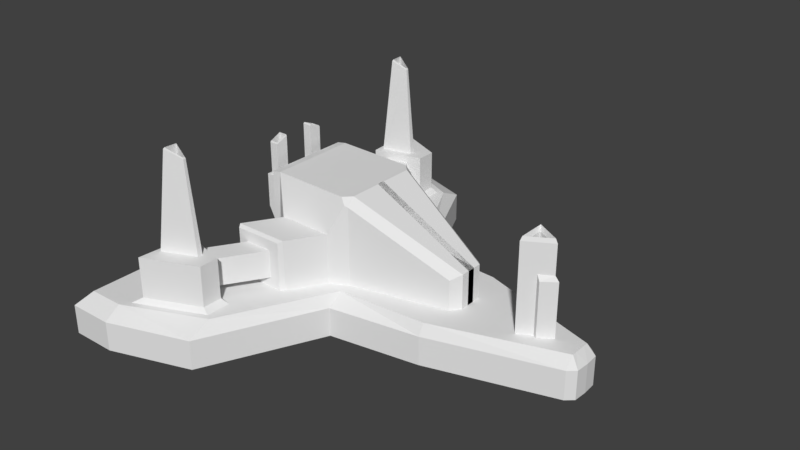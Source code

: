 # Source: Power_Station.blend  (saved by Blender 2.80.75; exported with 4.5.12 LTS)
import bpy
from mathutils import Matrix  # noqa: F401  (used for matrix-valued properties, if any)

bpy.ops.wm.read_factory_settings(use_empty=True)
scene = bpy.context.scene
scene.name = 'Scene'

# ---- collections
col_collection_1 = bpy.data.collections.new('Collection 1'); scene.collection.children.link(col_collection_1)

# ---- world
world_world = bpy.data.worlds.new('World'); scene.world = world_world
world_world.color = (0.05088, 0.05088, 0.05088)
world_world.use_sun_shadow = False
world_world.sun_shadow_jitter_overblur = 0.0
world_world.cycles.sampling_method = 'MANUAL'

# ---- meshes
me_cube = bpy.data.meshes.new('Cube')
me_cube.from_pydata([(-1.004, 1.914, 0.0), (-1.004, 1.914, 0.2599), (1.0, 0.5114, 0.0), (1.0, 0.5114, 0.2599), (2.108, 0.1821, 0.2599), (2.108, 0.1821, 0.0), (-0.2958, 1.675, 0.0), (-0.2958, 1.675, 0.2599), (-0.7194, 0.0, 0.0), (-0.7194, 0.0, 0.2599), (-1.405, 1.914, 0.2599), (2.181, 0.0, 0.0), (2.181, 0.0, 0.2599), (-1.405, 0.948, 0.2599), (-0.6294, 0.0, 0.3576), (-0.9479, 1.692, 0.3576), (-0.3469, 1.433, 0.3576), (1.0, 0.4545, 0.3576), (2.108, 0.09784, 0.3576), (1.0, 0.0, 0.3576), (2.108, 0.0, 0.3576), (-0.05848, 0.0, 0.3576), (-1.004, 0.948, 0.2599), (2.174, 0.1238, 0.0), (-1.004, 0.948, 0.0), (2.174, 0.1238, 0.2599), (-0.9065, 1.075, 0.3576), (1.0, 0.226, 0.3576), (2.108, 0.05457, 0.3576), (-0.3469, 1.214, 0.3576), (0.1908, 0.6415, 0.2599), (0.1908, 0.6415, 0.0), (-1.405, 1.914, 0.0), (0.1908, 0.5085, 0.3576), (0.4708, 0.0, 0.3576), (0.1908, 0.2727, 0.3576), (-1.326, 1.011, 0.3576), (-1.326, 1.772, 0.3576), (-1.405, 0.948, 0.0), (-0.9534, 1.011, 0.3576), (-1.004, 1.772, 0.3576), (-0.2958, 1.466, 0.3576), (-0.2958, 1.174, 0.3576), (-0.8518, 1.131, 0.3982), (-0.8848, 1.623, 0.3982), (-0.4058, 1.417, 0.3982), (-0.4058, 1.242, 0.3982), (-0.8174, 1.205, 0.7557), (-0.8335, 1.446, 0.7557), (-0.5421, 1.32, 0.7557), (-0.5421, 1.273, 0.7557), (-0.8518, 1.131, 0.7557), (-0.8848, 1.623, 0.7557), (-0.4058, 1.417, 0.7557), (-0.4058, 1.242, 0.7557), (-0.7508, 1.258, 1.618), (-0.7589, 1.378, 1.618), (-0.6127, 1.315, 1.552), (-0.6127, 1.292, 1.552), (-0.7429, 1.264, 1.631), (-0.7501, 1.371, 1.631), (-0.621, 1.315, 1.566), (-0.621, 1.294, 1.566), (-0.8018, 1.217, 0.3711), (-0.816, 1.43, 0.3711), (-0.5587, 1.319, 0.3711), (-0.5587, 1.278, 0.3711)], [], [(24, 22, 13, 38), (31, 30, 3, 2), (2, 3, 4, 5), (0, 1, 7, 6), (22, 9, 14, 39), (23, 25, 12, 11), (38, 13, 10, 32), (10, 13, 36, 37), (35, 42, 21, 34), (42, 39, 14, 21), (27, 19, 20, 28), (7, 1, 40, 41), (30, 7, 41, 33), (39, 40, 37, 36), (4, 3, 17, 18), (25, 4, 18, 28), (12, 25, 28, 20), (17, 27, 28, 18), (26, 29, 46, 43), (33, 41, 42, 35), (5, 4, 25, 23), (40, 1, 10, 37), (8, 9, 22, 24), (17, 33, 35, 27), (1, 0, 32, 10), (3, 30, 33, 17), (27, 35, 34, 19), (6, 7, 30, 31), (22, 39, 36, 13), (26, 15, 40, 39), (15, 16, 41, 40), (16, 29, 42, 41), (29, 26, 39, 42), (46, 45, 53, 54), (16, 15, 44, 45), (29, 16, 45, 46), (15, 26, 43, 44), (49, 48, 56, 57), (44, 43, 51, 52), (43, 46, 54, 51), (45, 44, 52, 53), (47, 48, 52, 51), (48, 49, 53, 52), (49, 50, 54, 53), (50, 47, 51, 54), (58, 57, 61, 62), (50, 49, 57, 58), (48, 47, 55, 56), (47, 50, 58, 55), (59, 62, 66, 63), (56, 55, 59, 60), (55, 58, 62, 59), (57, 56, 60, 61), (65, 64, 63, 66), (61, 60, 64, 65), (62, 61, 65, 66), (60, 59, 63, 64)])
_uv = me_cube.uv_layers.new(name='UVMap')
_uv.uv.foreach_set('vector', [0.375, 0.1875, 0.625, 0.1875, 0.625, 0.1875, 0.375, 0.1875, 0.375, 0.4375, 0.625, 0.4375, 0.625, 0.5, 0.375, 0.5, 0.375, 0.5, 0.625, 0.5, 0.625, 0.5, 0.375, 0.5, 0.375, 0.25, 0.625, 0.25, 0.625, 0.375, 0.375, 0.375, 0.625, 0.1875, 0.625, 0.125, 0.625, 0.125, 0.625, 0.1875, 0.375, 0.5625, 0.625, 0.5625, 0.625, 0.625, 0.375, 0.625, 0.375, 0.1875, 0.625, 0.1875, 0.625, 0.25, 0.375, 0.25, 0.625, 0.25, 0.625, 0.1875, 0.625, 0.1875, 0.625, 0.25, 0.6875, 0.5625, 0.75, 0.5625, 0.75, 0.625, 0.6875, 0.625, 0.75, 0.5625, 0.875, 0.5625, 0.875, 0.625, 0.75, 0.625, 0.625, 0.5625, 0.625, 0.625, 0.625, 0.625, 0.625, 0.5625, 0.625, 0.375, 0.625, 0.25, 0.625, 0.25, 0.625, 0.375, 0.625, 0.4375, 0.625, 0.375, 0.625, 0.375, 0.625, 0.4375, 0.875, 0.5625, 0.875, 0.5, 0.875, 0.5, 0.875, 0.5625, 0.625, 0.5, 0.625, 0.5, 0.625, 0.5, 0.625, 0.5, 0.625, 0.5625, 0.625, 0.5, 0.625, 0.5, 0.625, 0.5625, 0.625, 0.625, 0.625, 0.5625, 0.625, 0.5625, 0.625, 0.625, 0.625, 0.5, 0.625, 0.5625, 0.625, 0.5625, 0.625, 0.5, 0.8655, 0.5576, 0.7595, 0.5533, 0.7595, 0.5533, 0.8655, 0.5576, 0.6875, 0.5, 0.75, 0.5, 0.75, 0.5625, 0.6875, 0.5625, 0.375, 0.5, 0.625, 0.5, 0.625, 0.5625, 0.375, 0.5625, 0.625, 0.25, 0.625, 0.25, 0.625, 0.25, 0.625, 0.25, 0.375, 0.125, 0.625, 0.125, 0.625, 0.1875, 0.375, 0.1875, 0.625, 0.5, 0.6875, 0.5, 0.6875, 0.5625, 0.625, 0.5625, 0.625, 0.25, 0.375, 0.25, 0.375, 0.25, 0.625, 0.25, 0.625, 0.5, 0.625, 0.4375, 0.625, 0.4375, 0.625, 0.5, 0.625, 0.5625, 0.6875, 0.5625, 0.6875, 0.625, 0.625, 0.625, 0.375, 0.375, 0.625, 0.375, 0.625, 0.4375, 0.375, 0.4375, 0.625, 0.1875, 0.625, 0.1875, 0.625, 0.1875, 0.625, 0.1875, 0.8655, 0.5576, 0.8657, 0.5051, 0.875, 0.5, 0.875, 0.5625, 0.8657, 0.5051, 0.7592, 0.5094, 0.75, 0.5, 0.875, 0.5, 0.7592, 0.5094, 0.7595, 0.5533, 0.75, 0.5625, 0.75, 0.5, 0.7595, 0.5533, 0.8655, 0.5576, 0.875, 0.5625, 0.75, 0.5625, 0.7595, 0.5533, 0.7592, 0.5094, 0.7592, 0.5094, 0.7595, 0.5533, 0.7592, 0.5094, 0.8657, 0.5051, 0.8657, 0.5051, 0.7592, 0.5094, 0.7595, 0.5533, 0.7592, 0.5094, 0.7592, 0.5094, 0.7595, 0.5533, 0.8657, 0.5051, 0.8655, 0.5576, 0.8655, 0.5576, 0.8657, 0.5051, 0.7798, 0.5268, 0.8451, 0.5176, 0.8451, 0.5176, 0.7798, 0.5268, 0.8657, 0.5051, 0.8655, 0.5576, 0.8655, 0.5576, 0.8657, 0.5051, 0.8655, 0.5576, 0.7595, 0.5533, 0.7595, 0.5533, 0.8655, 0.5576, 0.7592, 0.5094, 0.8657, 0.5051, 0.8657, 0.5051, 0.7592, 0.5094, 0.8448, 0.5456, 0.8451, 0.5176, 0.8657, 0.5051, 0.8655, 0.5576, 0.8451, 0.5176, 0.7798, 0.5268, 0.7592, 0.5094, 0.8657, 0.5051, 0.7798, 0.5268, 0.78, 0.5364, 0.7595, 0.5533, 0.7592, 0.5094, 0.78, 0.5364, 0.8448, 0.5456, 0.8655, 0.5576, 0.7595, 0.5533, 0.78, 0.5364, 0.7798, 0.5268, 0.7798, 0.5268, 0.78, 0.5364, 0.78, 0.5364, 0.7798, 0.5268, 0.7798, 0.5268, 0.78, 0.5364, 0.8451, 0.5176, 0.8448, 0.5456, 0.8448, 0.5456, 0.8451, 0.5176, 0.8448, 0.5456, 0.78, 0.5364, 0.78, 0.5364, 0.8448, 0.5456, 0.8448, 0.5456, 0.78, 0.5364, 0.78, 0.5364, 0.8448, 0.5456, 0.8451, 0.5176, 0.8448, 0.5456, 0.8448, 0.5456, 0.8451, 0.5176, 0.8448, 0.5456, 0.78, 0.5364, 0.78, 0.5364, 0.8448, 0.5456, 0.7798, 0.5268, 0.8451, 0.5176, 0.8451, 0.5176, 0.7798, 0.5268, 0.7798, 0.5268, 0.8451, 0.5176, 0.8448, 0.5456, 0.78, 0.5364, 0.7798, 0.5268, 0.8451, 0.5176, 0.8451, 0.5176, 0.7798, 0.5268, 0.78, 0.5364, 0.7798, 0.5268, 0.7798, 0.5268, 0.78, 0.5364, 0.8451, 0.5176, 0.8448, 0.5456, 0.8448, 0.5456, 0.8451, 0.5176])
me_cube.use_remesh_preserve_volume = False
me_cube.use_remesh_preserve_attributes = False
me_cube.use_mirror_vertex_groups = False
me_cube.update()
me_cube_001 = bpy.data.meshes.new('Cube.001')
me_cube_001.from_pydata([(-0.5976, 0.3934, 0.3435), (-0.5549, 0.3934, 1.146), (0.1892, 0.3934, 0.3435), (-0.4464, 0.482, 0.8059), (-0.4464, 0.482, 0.3214), (0.03804, 0.482, 0.3214), (0.03804, 0.482, 0.8059), (-0.5287, 0.8107, 0.6854), (-0.5287, 0.8107, 0.4419), (-0.2852, 0.8107, 0.4419), (-0.2852, 0.8107, 0.6854), (-0.8179, 1.273, 0.6854), (-0.8179, 1.273, 0.4419), (-0.5744, 1.273, 0.4419), (-0.5744, 1.273, 0.6854), (-0.6349, 0.7875, 0.8059), (-0.6238, 0.8107, 0.7805), (-0.6238, 0.8107, 0.3469), (-0.6349, 0.7875, 0.3214), (-0.1902, 0.8107, 0.3469), (-0.1504, 0.7875, 0.3214), (-0.1504, 0.7875, 0.8059), (-0.1902, 0.8107, 0.7805), (0.1892, 0.326, 1.13), (0.1892, 0.3934, 1.056), (0.1619, 0.4094, 1.072), (0.1226, 0.3934, 1.13), (1.04, 0.1906, 0.6234), (1.105, 0.1078, 0.6648), (1.04, 0.1906, 0.3166), (1.105, 0.1078, 0.3145), (-0.5976, 0.0, 0.3435), (-0.5549, 0.0, 1.146), (0.1892, -0.03368, 1.13), (1.105, -0.03367, 0.6648), (1.105, -0.03365, 0.3145), (-0.7178, 0.141, 1.015), (-0.7178, 0.2524, 1.015), (-0.6925, 0.2777, 0.4592), (-0.6925, 0.1157, 0.4592), (-0.639, 0.0, 1.13), (-0.639, 0.3934, 1.13), (-0.639, 0.3934, 0.3435), (-0.639, 0.0, 0.3435), (-0.7975, 0.141, 1.015), (-0.7975, 0.2524, 1.015), (-0.8228, 0.2777, 0.7176), (-0.8228, 0.1157, 0.7176), (-0.6925, 0.1157, 1.015), (-0.6925, 0.2777, 1.015), (-0.8228, 0.1157, 1.015), (-0.8228, 0.2777, 1.015), (-0.7178, 0.141, 1.343), (-0.7178, 0.2524, 1.3), (-0.7975, 0.141, 1.343), (-0.7975, 0.2524, 1.3), (-0.7219, 0.1467, 1.355), (-0.7219, 0.2467, 1.312), (-0.7935, 0.1467, 1.355), (-0.7935, 0.2467, 1.312), (-0.7219, 0.1467, 1.059), (-0.7219, 0.2467, 1.059), (-0.7935, 0.1467, 1.059), (-0.7935, 0.2467, 1.059)], [], [(0, 31, 43, 42), (25, 24, 2, 5, 6), (2, 24, 27, 29), (8, 9, 19, 17), (23, 26, 1, 32, 33), (0, 1, 3, 4), (9, 8, 12, 13), (10, 7, 16, 22), (9, 10, 22, 19), (4, 3, 15, 18), (3, 6, 21, 15), (6, 5, 20, 21), (12, 11, 14, 13), (7, 10, 14, 11), (8, 7, 11, 12), (10, 9, 13, 14), (16, 17, 18, 15), (20, 18, 17, 19), (15, 21, 22, 16), (21, 20, 19, 22), (7, 8, 17, 16), (23, 24, 25, 26), (28, 30, 29, 27), (27, 24, 23, 28), (1, 26, 25, 6, 3), (23, 33, 34, 28), (30, 28, 34, 35), (37, 45, 55, 53), (32, 1, 41, 40), (31, 32, 40, 43), (1, 0, 42, 41), (49, 48, 40, 41), (38, 49, 41, 42), (39, 38, 42, 43), (48, 39, 43, 40), (47, 50, 51, 46), (39, 48, 50, 47), (49, 38, 46, 51), (38, 39, 47, 46), (37, 36, 48, 49), (44, 45, 51, 50), (45, 37, 49, 51), (36, 44, 50, 48), (54, 52, 56, 58), (36, 37, 53, 52), (44, 36, 52, 54), (45, 44, 54, 55), (59, 58, 62, 63), (55, 54, 58, 59), (53, 55, 59, 57), (52, 53, 57, 56), (60, 61, 63, 62), (57, 59, 63, 61), (56, 57, 61, 60), (58, 56, 60, 62)])
_uv = me_cube_001.uv_layers.new(name='UVMap')
_uv.uv.foreach_set('vector', [0.0, 0.0, 0.0, 0.0, 0.0, 0.0, 0.0, 0.0, 0.625, 0.5, 0.6014, 0.5, 0.375, 0.5, 0.375, 0.5, 0.625, 0.5, 0.375, 0.5, 0.6014, 0.5, 0.5811, 0.5, 0.375, 0.5, 0.4372, 0.3122, 0.4372, 0.4378, 0.3881, 0.4869, 0.3881, 0.2631, 0.625, 0.5214, 0.6462, 0.5, 0.875, 0.5, 0.875, 0.625, 0.625, 0.6357, 0.375, 0.25, 0.625, 0.25, 0.625, 0.25, 0.375, 0.25, 0.4372, 0.4378, 0.4372, 0.3122, 0.4372, 0.3122, 0.4372, 0.4378, 0.5628, 0.4378, 0.5628, 0.3122, 0.6119, 0.2631, 0.6119, 0.4869, 0.4372, 0.4378, 0.5628, 0.4378, 0.6119, 0.4869, 0.3881, 0.4869, 0.375, 0.25, 0.625, 0.25, 0.625, 0.25, 0.375, 0.25, 0.875, 0.5, 0.625, 0.5, 0.625, 0.5, 0.875, 0.5, 0.625, 0.5, 0.375, 0.5, 0.375, 0.5, 0.625, 0.5, 0.4372, 0.3122, 0.5628, 0.3122, 0.5628, 0.4378, 0.4372, 0.4378, 0.5628, 0.3122, 0.5628, 0.4378, 0.5628, 0.4378, 0.5628, 0.3122, 0.4372, 0.3122, 0.5628, 0.3122, 0.5628, 0.3122, 0.4372, 0.3122, 0.5628, 0.4378, 0.4372, 0.4378, 0.4372, 0.4378, 0.5628, 0.4378, 0.6119, 0.2631, 0.3881, 0.2631, 0.375, 0.25, 0.625, 0.25, 0.375, 0.5, 0.125, 0.5, 0.1381, 0.5, 0.3619, 0.5, 0.875, 0.5, 0.625, 0.5, 0.6381, 0.5, 0.8619, 0.5, 0.625, 0.5, 0.375, 0.5, 0.3881, 0.4869, 0.6119, 0.4869, 0.5628, 0.3122, 0.4372, 0.3122, 0.3881, 0.2631, 0.6119, 0.2631, 0.625, 0.5214, 0.625, 0.4974, 0.625, 0.5, 0.6462, 0.5, 0.625, 0.5481, 0.375, 0.548, 0.375, 0.5, 0.5811, 0.5, 0.5811, 0.5, 0.6014, 0.5, 0.625, 0.5214, 0.625, 0.5481, 0.875, 0.5, 0.6462, 0.5, 0.625, 0.5, 0.625, 0.5, 0.875, 0.5, 0.625, 0.5214, 0.625, 0.6357, 0.625, 0.649, 0.625, 0.5481, 0.375, 0.548, 0.625, 0.5481, 0.625, 0.649, 0.375, 0.649, 0.5882, 0.2052, 0.5882, 0.2052, 0.5882, 0.2052, 0.5882, 0.2052, 0.875, 0.625, 0.875, 0.5, 0.875, 0.5, 0.875, 0.625, 0.0, 0.0, 0.0, 0.0, 0.0, 0.0, 0.0, 0.0, 0.625, 0.25, 0.375, 0.25, 0.375, 0.25, 0.625, 0.25, 0.5882, 0.2132, 0.5882, 0.1618, 0.625, 0.125, 0.625, 0.25, 0.4118, 0.2132, 0.5882, 0.2132, 0.625, 0.25, 0.375, 0.25, 0.4118, 0.1618, 0.4118, 0.2132, 0.375, 0.25, 0.375, 0.125, 0.5882, 0.1618, 0.4118, 0.1618, 0.375, 0.125, 0.625, 0.125, 0.4118, 0.1618, 0.5882, 0.1618, 0.5882, 0.2132, 0.4118, 0.2132, 0.4118, 0.1618, 0.5882, 0.1618, 0.5882, 0.1618, 0.4118, 0.1618, 0.5882, 0.2132, 0.4118, 0.2132, 0.4118, 0.2132, 0.5882, 0.2132, 0.4118, 0.2132, 0.4118, 0.1618, 0.4118, 0.1618, 0.4118, 0.2132, 0.5882, 0.2052, 0.5882, 0.1698, 0.5882, 0.1618, 0.5882, 0.2132, 0.5882, 0.1698, 0.5882, 0.2052, 0.5882, 0.2132, 0.5882, 0.1618, 0.5882, 0.2052, 0.5882, 0.2052, 0.5882, 0.2132, 0.5882, 0.2132, 0.5882, 0.1698, 0.5882, 0.1698, 0.5882, 0.1618, 0.5882, 0.1618, 0.5882, 0.1698, 0.5882, 0.1698, 0.5882, 0.1698, 0.5882, 0.1698, 0.5882, 0.1698, 0.5882, 0.2052, 0.5882, 0.2052, 0.5882, 0.1698, 0.5882, 0.1698, 0.5882, 0.1698, 0.5882, 0.1698, 0.5882, 0.1698, 0.5882, 0.2052, 0.5882, 0.1698, 0.5882, 0.1698, 0.5882, 0.2052, 0.5882, 0.2052, 0.5882, 0.1698, 0.5882, 0.1698, 0.5882, 0.2052, 0.5882, 0.2052, 0.5882, 0.1698, 0.5882, 0.1698, 0.5882, 0.2052, 0.5882, 0.2052, 0.5882, 0.2052, 0.5882, 0.2052, 0.5882, 0.2052, 0.5882, 0.1698, 0.5882, 0.2052, 0.5882, 0.2052, 0.5882, 0.1698, 0.5882, 0.1698, 0.5882, 0.2052, 0.5882, 0.2052, 0.5882, 0.1698, 0.5882, 0.2052, 0.5882, 0.2052, 0.5882, 0.2052, 0.5882, 0.2052, 0.5882, 0.1698, 0.5882, 0.2052, 0.5882, 0.2052, 0.5882, 0.1698, 0.5882, 0.1698, 0.5882, 0.1698, 0.5882, 0.1698, 0.5882, 0.1698])
me_cube_001.use_remesh_preserve_volume = False
me_cube_001.use_remesh_preserve_attributes = False
me_cube_001.use_mirror_vertex_groups = False
me_cube_001.update()
me_cylinder = bpy.data.meshes.new('Cylinder')
me_cylinder.from_pydata([(1.855, 4.749e-08, 0.8828), (1.742, -0.0656, 0.3477), (1.742, -0.0656, 0.8828), (1.742, 0.0656, 0.3477), (1.742, 0.0656, 0.8828), (1.63, -0.1193, 1.182), (1.836, 4.414e-08, 1.182), (1.63, 0.1193, 1.182), (1.65, -0.08453, 1.144), (1.796, 3.924e-08, 1.144), (1.65, 0.08453, 1.144), (1.65, -0.08453, 0.4787), (1.796, 3.924e-08, 0.4787), (1.65, 0.08453, 0.4787), (1.62, -0.1357, 0.3295), (1.62, -0.1357, 1.145), (1.855, 4.749e-08, 1.145), (1.62, 0.1357, 1.145), (1.62, 0.1357, 0.3295), (1.89, 5.173e-08, 0.3477), (1.89, 5.173e-08, 0.8412), (1.776, -0.08745, 0.3477), (1.776, -0.08745, 0.8412), (1.776, 0.08745, 0.8412), (1.776, 0.08745, 0.3477)], [], [(2, 1, 21, 22), (14, 15, 17, 18), (16, 17, 7, 6), (6, 7, 10, 9), (17, 15, 5, 7), (15, 16, 6, 5), (9, 10, 13, 12), (7, 5, 8, 10), (5, 6, 9, 8), (11, 12, 13), (10, 8, 11, 13), (8, 9, 12, 11), (2, 0, 16, 15), (1, 2, 15, 14), (4, 3, 18, 17), (0, 4, 17, 16), (19, 20, 22, 21), (24, 23, 20, 19), (4, 0, 20, 23), (3, 4, 23, 24), (0, 2, 22, 20)])
_uv = me_cylinder.uv_layers.new(name='UVMap')
_uv.uv.foreach_set('vector', [0.8389, 0.914, 0.8389, 0.586, 0.8389, 0.586, 0.8389, 0.914, 0.6667, 0.5, 0.6667, 1.0, 0.3333, 1.0, 0.3333, 0.5, -5.96e-08, 1.0, 0.3333, 1.0, 0.3333, 1.0, -5.96e-08, 1.0, -5.96e-08, 1.0, 0.3333, 1.0, 0.3333, 1.0, -5.96e-08, 1.0, 0.3333, 1.0, 0.6667, 1.0, 0.6667, 1.0, 0.3333, 1.0, 0.6667, 1.0, 1.0, 1.0, 1.0, 1.0, 0.6667, 1.0, -5.96e-08, 1.0, 0.3333, 1.0, 0.3333, 1.0, -5.96e-08, 1.0, 0.3333, 1.0, 0.6667, 1.0, 0.6667, 1.0, 0.3333, 1.0, 0.6667, 1.0, 1.0, 1.0, 1.0, 1.0, 0.6667, 1.0, 0.4578, 0.13, 0.25, 0.49, 0.04215, 0.13, 0.3333, 1.0, 0.6667, 1.0, 0.6667, 1.0, 0.3333, 1.0, 0.6667, 1.0, 1.0, 1.0, 1.0, 1.0, 0.6667, 1.0, 0.8389, 0.914, 1.0, 0.914, 1.0, 1.0, 0.6667, 1.0, 0.8389, 0.586, 0.8389, 0.914, 0.6667, 1.0, 0.6667, 0.5, 0.1611, 0.914, 0.1611, 0.586, 0.3333, 0.5, 0.3333, 1.0, -5.96e-08, 0.914, 0.1611, 0.914, 0.3333, 1.0, -5.96e-08, 1.0, 1.0, 0.586, 1.0, 0.914, 0.8389, 0.914, 0.8389, 0.586, 0.1611, 0.586, 0.1611, 0.914, -5.96e-08, 0.914, -5.96e-08, 0.586, 0.1611, 0.914, -5.96e-08, 0.914, -5.96e-08, 0.914, 0.1611, 0.914, 0.1611, 0.586, 0.1611, 0.914, 0.1611, 0.914, 0.1611, 0.586, 1.0, 0.914, 0.8389, 0.914, 0.8389, 0.914, 1.0, 0.914])
me_cylinder.use_remesh_preserve_volume = False
me_cylinder.use_remesh_preserve_attributes = False
me_cylinder.use_mirror_vertex_groups = False
me_cylinder.update()

# ---- objects
ob_empty = bpy.data.objects.new('Empty', None)
ob_foundation = bpy.data.objects.new('Foundation', me_cube)
ob_main_building = bpy.data.objects.new('Main Building', me_cube_001)
ob_front_stack = bpy.data.objects.new('Front Stack', me_cylinder)

# ---- transforms, parenting, visibility, modifiers, constraints
ob_empty.location = (-0.4499, -0.7498, -0.01491)
ob_empty.scale = (10.64, 10.64, 10.64)
ob_empty.empty_display_type = 'IMAGE'
ob_empty.empty_display_size = 5.0
ob_empty.use_empty_image_alpha = True
ob_empty.color = (1.0, 1.0, 1.0, 0.3756)
ob_empty.hide_select = True
ob_empty.lineart.crease_threshold = 0.0
ob_foundation.location = (0.0, 0.0, 0.0)
ob_foundation.lineart.crease_threshold = 0.0
_m = ob_foundation.modifiers.new('Mirror', 'MIRROR')
_m.use_axis = (False, True, False)
ob_main_building.parent = ob_foundation
ob_main_building.location = (0.0, 0.0, 0.0)
ob_main_building.lineart.crease_threshold = 0.0
_m = ob_main_building.modifiers.new('Mirror', 'MIRROR')
_m.use_axis = (False, True, False)
ob_front_stack.parent = ob_foundation
ob_front_stack.location = (0.0, 0.0, 0.0)
ob_front_stack.lineart.crease_threshold = 0.0

# ---- collection membership
scene.collection.objects.link(ob_empty)
scene.collection.objects.link(ob_foundation)
scene.collection.objects.link(ob_main_building)
scene.collection.objects.link(ob_front_stack)

# ---- scene / render settings (as saved in the file)
scene.frame_start = 1; scene.frame_end = 250; scene.frame_set(1)
scene.render.engine = 'BLENDER_EEVEE_NEXT'
scene.render.resolution_percentage = 50
scene.render.dither_intensity = 0.0
scene.cycles.use_denoising = False
scene.cycles.samples = 128
scene.cycles.sampling_pattern = 'TABULATED_SOBOL'
scene.cycles.use_adaptive_sampling = False
scene.cycles.use_light_tree = False
scene.cycles.blur_glossy = 0.0
scene.cycles.sample_clamp_indirect = 0.0
scene.view_settings.view_transform = 'Standard'
bpy.context.view_layer.update()

# ---- added for rendering (the .blend has no active camera and no usable light): camera, sun
cam_auto = bpy.data.cameras.new('AutoCamera')
cam_auto.lens = 50.0
cam_auto.sensor_width = 36.0
cam_auto.clip_end = 1000.0
ob_auto_camera = bpy.data.objects.new('AutoCamera', cam_auto)
scene.collection.objects.link(ob_auto_camera)
ob_auto_camera.location = (5.4705, -6.09933, 4.8817)
ob_auto_camera.rotation_euler = (1.09748, -7.21219e-08, 0.694738)
scene.camera = ob_auto_camera
light_auto_sun = bpy.data.lights.new('AutoSun', 'SUN')
light_auto_sun.energy = 3.0
light_auto_sun.angle = 0.0523599
ob_auto_sun = bpy.data.objects.new('AutoSun', light_auto_sun)
scene.collection.objects.link(ob_auto_sun)
ob_auto_sun.rotation_euler = (0.872665, 0.174533, 0.523599)
bpy.context.view_layer.update()
